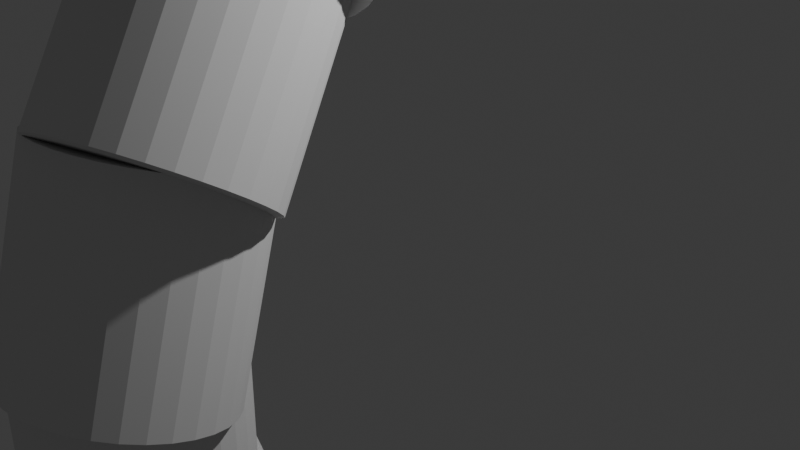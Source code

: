 # Source: blend.blend  (saved by Blender 4.0.36; exported with 4.5.12 LTS)
import bpy
from mathutils import Matrix  # noqa: F401  (used for matrix-valued properties, if any)

bpy.ops.wm.read_factory_settings(use_empty=True)
scene = bpy.context.scene
scene.name = 'Scene'

# ---- collections
col_collection = bpy.data.collections.new('Collection'); scene.collection.children.link(col_collection)

# ---- world
world_world = bpy.data.worlds.new('World'); scene.world = world_world
world_world.use_nodes = True; world_world.node_tree.nodes.clear()
_N = world_world.node_tree.nodes; _L = world_world.node_tree.links
n0 = _N.new('ShaderNodeOutputWorld'); n0.name = 'World Output'; n0.location = (300, 300)
n1 = _N.new('ShaderNodeBackground'); n1.name = 'Background'; n1.location = (10, 300)
n1.inputs[0].default_value = (0.05088, 0.05088, 0.05088, 1.0)
_L.new(n1.outputs[0], n0.inputs[0])
n0.is_active_output = True
world_world.color = (0.05088, 0.05088, 0.05088)
world_world.use_sun_shadow = False
world_world.sun_shadow_jitter_overblur = 0.0

# ---- cameras
cam_camera = bpy.data.cameras.new('Camera')
cam_camera.clip_end = 100.0
cam_camera.ortho_scale = 7.314

# ---- lights
light_light = bpy.data.lights.new('Light', 'POINT')
light_light.transmission_factor = 0.0
light_light.use_soft_falloff = False
light_light.energy = 1000.0
light_light.shadow_soft_size = 0.1
light_light.shadow_maximum_resolution = 0.006
light_light.use_absolute_resolution = True

# ---- meshes
me_cylinder = bpy.data.meshes.new('Cylinder')
me_cylinder.from_pydata([(0.0, 1.0, -1.0), (0.0, 1.0, 1.0), (0.1951, 0.9808, -1.0), (0.1951, 0.9808, 1.0), (0.3827, 0.9239, -1.0), (0.3827, 0.9239, 1.0), (0.5556, 0.8315, -1.0), (0.5556, 0.8315, 1.0), (0.7071, 0.7071, -1.0), (0.7071, 0.7071, 1.0), (0.8315, 0.5556, -1.0), (0.8315, 0.5556, 1.0), (0.9239, 0.3827, -1.0), (0.9239, 0.3827, 1.0), (0.9808, 0.1951, -1.0), (0.9808, 0.1951, 1.0), (1.0, 0.0, -1.0), (1.0, 0.0, 1.0), (0.9808, -0.1951, -1.0), (0.9808, -0.1951, 1.0), (0.9239, -0.3827, -1.0), (0.9239, -0.3827, 1.0), (0.8315, -0.5556, -1.0), (0.8315, -0.5556, 1.0), (0.7071, -0.7071, -1.0), (0.7071, -0.7071, 1.0), (0.5556, -0.8315, -1.0), (0.5556, -0.8315, 1.0), (0.3827, -0.9239, -1.0), (0.3827, -0.9239, 1.0), (0.1951, -0.9808, -1.0), (0.1951, -0.9808, 1.0), (0.0, -1.0, -1.0), (0.0, -1.0, 1.0), (-0.1951, -0.9808, -1.0), (-0.1951, -0.9808, 1.0), (-0.3827, -0.9239, -1.0), (-0.3827, -0.9239, 1.0), (-0.5556, -0.8315, -1.0), (-0.5556, -0.8315, 1.0), (-0.7071, -0.7071, -1.0), (-0.7071, -0.7071, 1.0), (-0.8315, -0.5556, -1.0), (-0.8315, -0.5556, 1.0), (-0.9239, -0.3827, -1.0), (-0.9239, -0.3827, 1.0), (-0.9808, -0.1951, -1.0), (-0.9808, -0.1951, 1.0), (-1.0, 0.0, -1.0), (-1.0, 0.0, 1.0), (-0.9808, 0.1951, -1.0), (-0.9808, 0.1951, 1.0), (-0.9239, 0.3827, -1.0), (-0.9239, 0.3827, 1.0), (-0.8315, 0.5556, -1.0), (-0.8315, 0.5556, 1.0), (-0.7071, 0.7071, -1.0), (-0.7071, 0.7071, 1.0), (-0.5556, 0.8315, -1.0), (-0.5556, 0.8315, 1.0), (-0.3827, 0.9239, -1.0), (-0.3827, 0.9239, 1.0), (-0.1951, 0.9808, -1.0), (-0.1951, 0.9808, 1.0)], [], [(0, 1, 3, 2), (2, 3, 5, 4), (4, 5, 7, 6), (6, 7, 9, 8), (8, 9, 11, 10), (10, 11, 13, 12), (12, 13, 15, 14), (14, 15, 17, 16), (16, 17, 19, 18), (18, 19, 21, 20), (20, 21, 23, 22), (22, 23, 25, 24), (24, 25, 27, 26), (26, 27, 29, 28), (28, 29, 31, 30), (30, 31, 33, 32), (32, 33, 35, 34), (34, 35, 37, 36), (36, 37, 39, 38), (38, 39, 41, 40), (40, 41, 43, 42), (42, 43, 45, 44), (44, 45, 47, 46), (46, 47, 49, 48), (48, 49, 51, 50), (50, 51, 53, 52), (52, 53, 55, 54), (54, 55, 57, 56), (56, 57, 59, 58), (58, 59, 61, 60), (3, 1, 63, 61, 59, 57, 55, 53, 51, 49, 47, 45, 43, 41, 39, 37, 35, 33, 31, 29, 27, 25, 23, 21, 19, 17, 15, 13, 11, 9, 7, 5), (60, 61, 63, 62), (62, 63, 1, 0), (0, 2, 4, 6, 8, 10, 12, 14, 16, 18, 20, 22, 24, 26, 28, 30, 32, 34, 36, 38, 40, 42, 44, 46, 48, 50, 52, 54, 56, 58, 60, 62)])
_uv = me_cylinder.uv_layers.new(name='UVMap')
_uv.uv.foreach_set('vector', [1.0, 0.5, 1.0, 1.0, 0.9688, 1.0, 0.9688, 0.5, 0.9688, 0.5, 0.9688, 1.0, 0.9375, 1.0, 0.9375, 0.5, 0.9375, 0.5, 0.9375, 1.0, 0.9062, 1.0, 0.9062, 0.5, 0.9062, 0.5, 0.9062, 1.0, 0.875, 1.0, 0.875, 0.5, 0.875, 0.5, 0.875, 1.0, 0.8438, 1.0, 0.8438, 0.5, 0.8438, 0.5, 0.8438, 1.0, 0.8125, 1.0, 0.8125, 0.5, 0.8125, 0.5, 0.8125, 1.0, 0.7812, 1.0, 0.7812, 0.5, 0.7812, 0.5, 0.7812, 1.0, 0.75, 1.0, 0.75, 0.5, 0.75, 0.5, 0.75, 1.0, 0.7188, 1.0, 0.7188, 0.5, 0.7188, 0.5, 0.7188, 1.0, 0.6875, 1.0, 0.6875, 0.5, 0.6875, 0.5, 0.6875, 1.0, 0.6562, 1.0, 0.6562, 0.5, 0.6562, 0.5, 0.6562, 1.0, 0.625, 1.0, 0.625, 0.5, 0.625, 0.5, 0.625, 1.0, 0.5938, 1.0, 0.5938, 0.5, 0.5938, 0.5, 0.5938, 1.0, 0.5625, 1.0, 0.5625, 0.5, 0.5625, 0.5, 0.5625, 1.0, 0.5312, 1.0, 0.5312, 0.5, 0.5312, 0.5, 0.5312, 1.0, 0.5, 1.0, 0.5, 0.5, 0.5, 0.5, 0.5, 1.0, 0.4688, 1.0, 0.4688, 0.5, 0.4688, 0.5, 0.4688, 1.0, 0.4375, 1.0, 0.4375, 0.5, 0.4375, 0.5, 0.4375, 1.0, 0.4062, 1.0, 0.4062, 0.5, 0.4062, 0.5, 0.4062, 1.0, 0.375, 1.0, 0.375, 0.5, 0.375, 0.5, 0.375, 1.0, 0.3438, 1.0, 0.3438, 0.5, 0.3438, 0.5, 0.3438, 1.0, 0.3125, 1.0, 0.3125, 0.5, 0.3125, 0.5, 0.3125, 1.0, 0.2812, 1.0, 0.2812, 0.5, 0.2812, 0.5, 0.2812, 1.0, 0.25, 1.0, 0.25, 0.5, 0.25, 0.5, 0.25, 1.0, 0.2188, 1.0, 0.2188, 0.5, 0.2188, 0.5, 0.2188, 1.0, 0.1875, 1.0, 0.1875, 0.5, 0.1875, 0.5, 0.1875, 1.0, 0.1562, 1.0, 0.1562, 0.5, 0.1562, 0.5, 0.1562, 1.0, 0.125, 1.0, 0.125, 0.5, 0.125, 0.5, 0.125, 1.0, 0.09375, 1.0, 0.09375, 0.5, 0.09375, 0.5, 0.09375, 1.0, 0.0625, 1.0, 0.0625, 0.5, 0.2968, 0.4854, 0.25, 0.49, 0.2032, 0.4854, 0.1582, 0.4717, 0.1167, 0.4496, 0.08029, 0.4197, 0.05045, 0.3833, 0.02827, 0.3418, 0.01461, 0.2968, 0.01, 0.25, 0.01461, 0.2032, 0.02827, 0.1582, 0.05045, 0.1167, 0.08029, 0.08029, 0.1167, 0.05045, 0.1582, 0.02827, 0.2032, 0.01461, 0.25, 0.01, 0.2968, 0.01461, 0.3418, 0.02827, 0.3833, 0.05045, 0.4197, 0.08029, 0.4496, 0.1167, 0.4717, 0.1582, 0.4854, 0.2032, 0.49, 0.25, 0.4854, 0.2968, 0.4717, 0.3418, 0.4496, 0.3833, 0.4197, 0.4197, 0.3833, 0.4496, 0.3418, 0.4717, 0.0625, 0.5, 0.0625, 1.0, 0.03125, 1.0, 0.03125, 0.5, 0.03125, 0.5, 0.03125, 1.0, 0.0, 1.0, 0.0, 0.5, 0.75, 0.49, 0.7968, 0.4854, 0.8418, 0.4717, 0.8833, 0.4496, 0.9197, 0.4197, 0.9496, 0.3833, 0.9717, 0.3418, 0.9854, 0.2968, 0.99, 0.25, 0.9854, 0.2032, 0.9717, 0.1582, 0.9496, 0.1167, 0.9197, 0.08029, 0.8833, 0.05045, 0.8418, 0.02827, 0.7968, 0.01461, 0.75, 0.01, 0.7032, 0.01461, 0.6582, 0.02827, 0.6167, 0.05045, 0.5803, 0.08029, 0.5504, 0.1167, 0.5283, 0.1582, 0.5146, 0.2032, 0.51, 0.25, 0.5146, 0.2968, 0.5283, 0.3418, 0.5504, 0.3833, 0.5803, 0.4197, 0.6167, 0.4496, 0.6582, 0.4717, 0.7032, 0.4854])
me_cylinder.update()

# ---- objects
ob_light = bpy.data.objects.new('Light', light_light)
ob_camera = bpy.data.objects.new('Camera', cam_camera)
ob_cylinder = bpy.data.objects.new('Cylinder', me_cylinder)
ob_empty = bpy.data.objects.new('Empty', None)

# ---- transforms, parenting, visibility, modifiers, constraints
ob_light.location = (4.076, 1.005, 5.904)
ob_light.rotation_euler = (0.6503, 0.05522, 1.866)
ob_light.lock_rotations_4d = False
ob_light.empty_display_type = 'ARROWS'
ob_light.color = (0.0, 0.0, 0.0, 0.0)
ob_light.lineart.crease_threshold = 0.0
ob_camera.location = (7.359, -6.926, 4.958)
ob_camera.rotation_euler = (1.109, 0.0, 0.8149)
ob_camera.lock_rotations_4d = False
ob_camera.empty_display_type = 'ARROWS'
ob_camera.color = (0.0, 0.0, 0.0, 0.0)
ob_camera.display_type = 'WIRE'
ob_camera.lineart.crease_threshold = 0.0
ob_cylinder.location = (0.0, -2.69, -2.73)
ob_cylinder.rotation_euler = (0.3105, 0.05386, -0.237)
_m = ob_cylinder.modifiers.new('Array', 'ARRAY')
_m.count = 12
_m.use_object_offset = True
_m.offset_object = ob_empty
ob_empty.location = (-1.755, -2.782, -0.9186)

# ---- collection membership
col_collection.objects.link(ob_light)
col_collection.objects.link(ob_camera)
col_collection.objects.link(ob_cylinder)
col_collection.objects.link(ob_empty)

# ---- scene / render settings (as saved in the file)
scene.camera = ob_camera
scene.frame_start = 1; scene.frame_end = 250; scene.frame_set(1)
scene.render.engine = 'BLENDER_EEVEE_NEXT'
scene.cycles.sampling_pattern = 'TABULATED_SOBOL'
bpy.context.view_layer.update()
